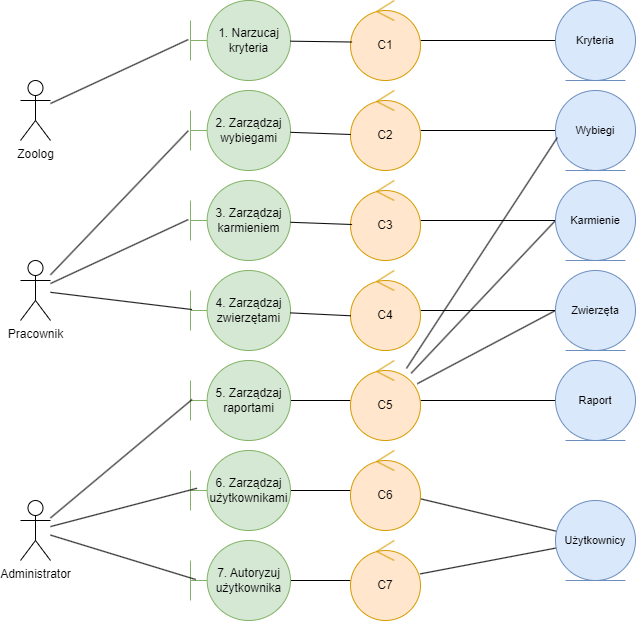

The diagram above was exported from draw.io. Its source (the exported page's mxGraphModel, read from the mxfile embedded in the PNG):
<mxGraphModel dx="1320" dy="673" grid="1" gridSize="10" guides="1" tooltips="1" connect="1" arrows="1" fold="1" page="1" pageScale="1" pageWidth="1169" pageHeight="1654" math="0" shadow="0">
  <root>
    <mxCell id="0" />
    <mxCell id="1" parent="0" />
    <mxCell id="Jb63BiPR9dPPzXLA8PIK-1" value="2. Zarządzaj wybiegami" style="shape=umlBoundary;whiteSpace=wrap;html=1;fillColor=#d5e8d4;strokeColor=#82b366;" parent="1" vertex="1">
      <mxGeometry x="220" y="130" width="100" height="80" as="geometry" />
    </mxCell>
    <mxCell id="Jb63BiPR9dPPzXLA8PIK-2" value="3. Zarządzaj karmieniem" style="shape=umlBoundary;whiteSpace=wrap;html=1;fillColor=#d5e8d4;strokeColor=#82b366;" parent="1" vertex="1">
      <mxGeometry x="220" y="220" width="100" height="80" as="geometry" />
    </mxCell>
    <mxCell id="Jb63BiPR9dPPzXLA8PIK-4" value="1. Narzucaj kryteria" style="shape=umlBoundary;whiteSpace=wrap;html=1;fillColor=#d5e8d4;strokeColor=#82b366;" parent="1" vertex="1">
      <mxGeometry x="220" y="40" width="100" height="80" as="geometry" />
    </mxCell>
    <mxCell id="Jb63BiPR9dPPzXLA8PIK-32" style="edgeStyle=none;rounded=0;orthogonalLoop=1;jettySize=auto;html=1;strokeColor=default;align=center;verticalAlign=middle;fontFamily=Helvetica;fontSize=11;fontColor=default;labelBackgroundColor=default;endArrow=none;endFill=0;" parent="1" source="Jb63BiPR9dPPzXLA8PIK-5" target="Jb63BiPR9dPPzXLA8PIK-11" edge="1">
      <mxGeometry relative="1" as="geometry" />
    </mxCell>
    <mxCell id="Jb63BiPR9dPPzXLA8PIK-5" value="5. Zarządzaj raportami" style="shape=umlBoundary;whiteSpace=wrap;html=1;fillColor=#d5e8d4;strokeColor=#82b366;" parent="1" vertex="1">
      <mxGeometry x="220" y="400" width="100" height="80" as="geometry" />
    </mxCell>
    <mxCell id="Jb63BiPR9dPPzXLA8PIK-6" value="4. Zarządzaj zwierzętami" style="shape=umlBoundary;whiteSpace=wrap;html=1;fillColor=#d5e8d4;strokeColor=#82b366;" parent="1" vertex="1">
      <mxGeometry x="220" y="310" width="100" height="80" as="geometry" />
    </mxCell>
    <mxCell id="Jb63BiPR9dPPzXLA8PIK-33" style="edgeStyle=none;rounded=0;orthogonalLoop=1;jettySize=auto;html=1;strokeColor=default;align=center;verticalAlign=middle;fontFamily=Helvetica;fontSize=11;fontColor=default;labelBackgroundColor=default;endArrow=none;endFill=0;" parent="1" source="Jb63BiPR9dPPzXLA8PIK-7" target="Jb63BiPR9dPPzXLA8PIK-12" edge="1">
      <mxGeometry relative="1" as="geometry" />
    </mxCell>
    <mxCell id="Jb63BiPR9dPPzXLA8PIK-7" value="6. Zarządzaj użytkownikami" style="shape=umlBoundary;whiteSpace=wrap;html=1;fillColor=#d5e8d4;strokeColor=#82b366;" parent="1" vertex="1">
      <mxGeometry x="220" y="490" width="100" height="80" as="geometry" />
    </mxCell>
    <mxCell id="Jb63BiPR9dPPzXLA8PIK-34" style="edgeStyle=none;rounded=0;orthogonalLoop=1;jettySize=auto;html=1;strokeColor=default;align=center;verticalAlign=middle;fontFamily=Helvetica;fontSize=11;fontColor=default;labelBackgroundColor=default;endArrow=none;endFill=0;" parent="1" source="Jb63BiPR9dPPzXLA8PIK-8" target="Jb63BiPR9dPPzXLA8PIK-10" edge="1">
      <mxGeometry relative="1" as="geometry" />
    </mxCell>
    <mxCell id="Jb63BiPR9dPPzXLA8PIK-8" value="7. Autoryzuj użytkownika" style="shape=umlBoundary;whiteSpace=wrap;html=1;fillColor=#d5e8d4;strokeColor=#82b366;" parent="1" vertex="1">
      <mxGeometry x="220" y="580" width="100" height="80" as="geometry" />
    </mxCell>
    <mxCell id="g2dAqePfJBc-eDMqNsvD-3" style="edgeStyle=none;rounded=0;orthogonalLoop=1;jettySize=auto;html=1;entryX=0;entryY=0.5;entryDx=0;entryDy=0;strokeColor=default;align=center;verticalAlign=middle;fontFamily=Helvetica;fontSize=11;fontColor=default;labelBackgroundColor=default;endArrow=none;endFill=0;" parent="1" source="Jb63BiPR9dPPzXLA8PIK-9" target="g2dAqePfJBc-eDMqNsvD-1" edge="1">
      <mxGeometry relative="1" as="geometry" />
    </mxCell>
    <mxCell id="Jb63BiPR9dPPzXLA8PIK-9" value="C1" style="ellipse;shape=umlControl;whiteSpace=wrap;html=1;fillColor=#ffe6cc;strokeColor=#d79b00;" parent="1" vertex="1">
      <mxGeometry x="380" y="40" width="70" height="80" as="geometry" />
    </mxCell>
    <mxCell id="Jb63BiPR9dPPzXLA8PIK-58" style="edgeStyle=none;rounded=0;orthogonalLoop=1;jettySize=auto;html=1;strokeColor=default;align=center;verticalAlign=middle;fontFamily=Helvetica;fontSize=11;fontColor=default;labelBackgroundColor=default;endArrow=none;endFill=0;" parent="1" source="Jb63BiPR9dPPzXLA8PIK-10" target="Jb63BiPR9dPPzXLA8PIK-56" edge="1">
      <mxGeometry relative="1" as="geometry" />
    </mxCell>
    <mxCell id="Jb63BiPR9dPPzXLA8PIK-10" value="C7" style="ellipse;shape=umlControl;whiteSpace=wrap;html=1;fillColor=#ffe6cc;strokeColor=#d79b00;" parent="1" vertex="1">
      <mxGeometry x="380" y="580" width="70" height="80" as="geometry" />
    </mxCell>
    <mxCell id="g2dAqePfJBc-eDMqNsvD-5" style="edgeStyle=none;rounded=0;orthogonalLoop=1;jettySize=auto;html=1;entryX=0;entryY=0.5;entryDx=0;entryDy=0;strokeColor=default;align=center;verticalAlign=middle;fontFamily=Helvetica;fontSize=11;fontColor=default;labelBackgroundColor=default;endArrow=none;endFill=0;" parent="1" source="Jb63BiPR9dPPzXLA8PIK-11" target="g2dAqePfJBc-eDMqNsvD-4" edge="1">
      <mxGeometry relative="1" as="geometry" />
    </mxCell>
    <mxCell id="g2dAqePfJBc-eDMqNsvD-8" style="edgeStyle=none;rounded=0;orthogonalLoop=1;jettySize=auto;html=1;entryX=0;entryY=0.5;entryDx=0;entryDy=0;strokeColor=default;align=center;verticalAlign=middle;fontFamily=Helvetica;fontSize=11;fontColor=default;labelBackgroundColor=default;endArrow=none;endFill=0;" parent="1" source="Jb63BiPR9dPPzXLA8PIK-11" target="WF1RgsDMoHdIglFObSBq-1" edge="1">
      <mxGeometry relative="1" as="geometry" />
    </mxCell>
    <mxCell id="g2dAqePfJBc-eDMqNsvD-9" style="edgeStyle=none;rounded=0;orthogonalLoop=1;jettySize=auto;html=1;entryX=0;entryY=0.5;entryDx=0;entryDy=0;strokeColor=default;align=center;verticalAlign=middle;fontFamily=Helvetica;fontSize=11;fontColor=default;labelBackgroundColor=default;endArrow=none;endFill=0;" parent="1" source="Jb63BiPR9dPPzXLA8PIK-11" target="OVhZ1_ljpabTSOgI9Wt--1" edge="1">
      <mxGeometry relative="1" as="geometry" />
    </mxCell>
    <mxCell id="Jb63BiPR9dPPzXLA8PIK-11" value="C5" style="ellipse;shape=umlControl;whiteSpace=wrap;html=1;fillColor=#ffe6cc;strokeColor=#d79b00;" parent="1" vertex="1">
      <mxGeometry x="380" y="400" width="70" height="80" as="geometry" />
    </mxCell>
    <mxCell id="Jb63BiPR9dPPzXLA8PIK-57" style="edgeStyle=none;rounded=0;orthogonalLoop=1;jettySize=auto;html=1;strokeColor=default;align=center;verticalAlign=middle;fontFamily=Helvetica;fontSize=11;fontColor=default;labelBackgroundColor=default;endArrow=none;endFill=0;" parent="1" source="Jb63BiPR9dPPzXLA8PIK-12" target="Jb63BiPR9dPPzXLA8PIK-56" edge="1">
      <mxGeometry relative="1" as="geometry" />
    </mxCell>
    <mxCell id="Jb63BiPR9dPPzXLA8PIK-12" value="C6" style="ellipse;shape=umlControl;whiteSpace=wrap;html=1;fillColor=#ffe6cc;strokeColor=#d79b00;" parent="1" vertex="1">
      <mxGeometry x="380" y="490" width="70" height="80" as="geometry" />
    </mxCell>
    <mxCell id="WF1RgsDMoHdIglFObSBq-2" style="edgeStyle=none;rounded=0;orthogonalLoop=1;jettySize=auto;html=1;strokeColor=default;align=center;verticalAlign=middle;fontFamily=Helvetica;fontSize=11;fontColor=default;labelBackgroundColor=default;endArrow=none;endFill=0;" parent="1" source="Jb63BiPR9dPPzXLA8PIK-13" target="WF1RgsDMoHdIglFObSBq-1" edge="1">
      <mxGeometry relative="1" as="geometry" />
    </mxCell>
    <mxCell id="Jb63BiPR9dPPzXLA8PIK-13" value="C4" style="ellipse;shape=umlControl;whiteSpace=wrap;html=1;fillColor=#ffe6cc;strokeColor=#d79b00;" parent="1" vertex="1">
      <mxGeometry x="380" y="310" width="70" height="80" as="geometry" />
    </mxCell>
    <mxCell id="OVhZ1_ljpabTSOgI9Wt--5" style="edgeStyle=none;rounded=0;orthogonalLoop=1;jettySize=auto;html=1;entryX=0;entryY=0.5;entryDx=0;entryDy=0;strokeColor=default;align=center;verticalAlign=middle;fontFamily=Helvetica;fontSize=11;fontColor=default;labelBackgroundColor=default;endArrow=none;endFill=0;" parent="1" source="Jb63BiPR9dPPzXLA8PIK-14" target="OVhZ1_ljpabTSOgI9Wt--1" edge="1">
      <mxGeometry relative="1" as="geometry" />
    </mxCell>
    <mxCell id="Jb63BiPR9dPPzXLA8PIK-14" value="C3" style="ellipse;shape=umlControl;whiteSpace=wrap;html=1;fillColor=#ffe6cc;strokeColor=#d79b00;" parent="1" vertex="1">
      <mxGeometry x="380" y="220" width="70" height="80" as="geometry" />
    </mxCell>
    <mxCell id="WF1RgsDMoHdIglFObSBq-5" style="edgeStyle=none;rounded=0;orthogonalLoop=1;jettySize=auto;html=1;strokeColor=default;align=center;verticalAlign=middle;fontFamily=Helvetica;fontSize=11;fontColor=default;labelBackgroundColor=default;endArrow=none;endFill=0;" parent="1" source="Jb63BiPR9dPPzXLA8PIK-15" target="WF1RgsDMoHdIglFObSBq-4" edge="1">
      <mxGeometry relative="1" as="geometry" />
    </mxCell>
    <mxCell id="Jb63BiPR9dPPzXLA8PIK-15" value="C2" style="ellipse;shape=umlControl;whiteSpace=wrap;html=1;fillColor=#ffe6cc;strokeColor=#d79b00;" parent="1" vertex="1">
      <mxGeometry x="380" y="130" width="70" height="80" as="geometry" />
    </mxCell>
    <mxCell id="Jb63BiPR9dPPzXLA8PIK-19" value="Pracownik&lt;div&gt;&lt;br&gt;&lt;/div&gt;" style="shape=umlActor;verticalLabelPosition=bottom;verticalAlign=top;html=1;outlineConnect=0;" parent="1" vertex="1">
      <mxGeometry x="50" y="300" width="30" height="60" as="geometry" />
    </mxCell>
    <mxCell id="Jb63BiPR9dPPzXLA8PIK-22" style="edgeStyle=none;rounded=0;orthogonalLoop=1;jettySize=auto;html=1;entryX=-0.022;entryY=0.503;entryDx=0;entryDy=0;entryPerimeter=0;strokeColor=default;align=center;verticalAlign=middle;fontFamily=Helvetica;fontSize=11;fontColor=default;labelBackgroundColor=default;endArrow=none;endFill=0;" parent="1" source="Jb63BiPR9dPPzXLA8PIK-19" target="Jb63BiPR9dPPzXLA8PIK-1" edge="1">
      <mxGeometry relative="1" as="geometry" />
    </mxCell>
    <mxCell id="Jb63BiPR9dPPzXLA8PIK-23" style="edgeStyle=none;rounded=0;orthogonalLoop=1;jettySize=auto;html=1;entryX=-0.022;entryY=0.488;entryDx=0;entryDy=0;entryPerimeter=0;strokeColor=default;align=center;verticalAlign=middle;fontFamily=Helvetica;fontSize=11;fontColor=default;labelBackgroundColor=default;endArrow=none;endFill=0;" parent="1" source="Jb63BiPR9dPPzXLA8PIK-19" target="Jb63BiPR9dPPzXLA8PIK-2" edge="1">
      <mxGeometry relative="1" as="geometry" />
    </mxCell>
    <mxCell id="Jb63BiPR9dPPzXLA8PIK-24" style="edgeStyle=none;rounded=0;orthogonalLoop=1;jettySize=auto;html=1;entryX=0.015;entryY=0.488;entryDx=0;entryDy=0;entryPerimeter=0;strokeColor=default;align=center;verticalAlign=middle;fontFamily=Helvetica;fontSize=11;fontColor=default;labelBackgroundColor=default;endArrow=none;endFill=0;" parent="1" source="Jb63BiPR9dPPzXLA8PIK-19" target="Jb63BiPR9dPPzXLA8PIK-6" edge="1">
      <mxGeometry relative="1" as="geometry" />
    </mxCell>
    <mxCell id="Jb63BiPR9dPPzXLA8PIK-28" style="edgeStyle=none;rounded=0;orthogonalLoop=1;jettySize=auto;html=1;entryX=0.022;entryY=0.519;entryDx=0;entryDy=0;entryPerimeter=0;strokeColor=default;align=center;verticalAlign=middle;fontFamily=Helvetica;fontSize=11;fontColor=default;labelBackgroundColor=default;endArrow=none;endFill=0;" parent="1" source="Jb63BiPR9dPPzXLA8PIK-4" target="Jb63BiPR9dPPzXLA8PIK-9" edge="1">
      <mxGeometry relative="1" as="geometry" />
    </mxCell>
    <mxCell id="Jb63BiPR9dPPzXLA8PIK-29" style="edgeStyle=none;rounded=0;orthogonalLoop=1;jettySize=auto;html=1;entryX=0.004;entryY=0.55;entryDx=0;entryDy=0;entryPerimeter=0;strokeColor=default;align=center;verticalAlign=middle;fontFamily=Helvetica;fontSize=11;fontColor=default;labelBackgroundColor=default;endArrow=none;endFill=0;" parent="1" source="Jb63BiPR9dPPzXLA8PIK-1" target="Jb63BiPR9dPPzXLA8PIK-15" edge="1">
      <mxGeometry relative="1" as="geometry" />
    </mxCell>
    <mxCell id="Jb63BiPR9dPPzXLA8PIK-30" style="edgeStyle=none;rounded=0;orthogonalLoop=1;jettySize=auto;html=1;entryX=0.022;entryY=0.55;entryDx=0;entryDy=0;entryPerimeter=0;strokeColor=default;align=center;verticalAlign=middle;fontFamily=Helvetica;fontSize=11;fontColor=default;labelBackgroundColor=default;endArrow=none;endFill=0;" parent="1" source="Jb63BiPR9dPPzXLA8PIK-2" target="Jb63BiPR9dPPzXLA8PIK-14" edge="1">
      <mxGeometry relative="1" as="geometry" />
    </mxCell>
    <mxCell id="Jb63BiPR9dPPzXLA8PIK-31" style="edgeStyle=none;rounded=0;orthogonalLoop=1;jettySize=auto;html=1;entryX=0.004;entryY=0.566;entryDx=0;entryDy=0;entryPerimeter=0;strokeColor=default;align=center;verticalAlign=middle;fontFamily=Helvetica;fontSize=11;fontColor=default;labelBackgroundColor=default;endArrow=none;endFill=0;" parent="1" source="Jb63BiPR9dPPzXLA8PIK-6" target="Jb63BiPR9dPPzXLA8PIK-13" edge="1">
      <mxGeometry relative="1" as="geometry" />
    </mxCell>
    <mxCell id="Jb63BiPR9dPPzXLA8PIK-42" value="Zoolog&lt;div&gt;&lt;br&gt;&lt;/div&gt;" style="shape=umlActor;verticalLabelPosition=bottom;verticalAlign=top;html=1;outlineConnect=0;" parent="1" vertex="1">
      <mxGeometry x="50" y="120" width="30" height="60" as="geometry" />
    </mxCell>
    <mxCell id="Jb63BiPR9dPPzXLA8PIK-44" value="&lt;div&gt;Administrator&lt;/div&gt;&lt;div&gt;&lt;br&gt;&lt;/div&gt;" style="shape=umlActor;verticalLabelPosition=bottom;verticalAlign=top;html=1;outlineConnect=0;" parent="1" vertex="1">
      <mxGeometry x="50" y="540" width="30" height="60" as="geometry" />
    </mxCell>
    <mxCell id="Jb63BiPR9dPPzXLA8PIK-46" style="edgeStyle=none;rounded=0;orthogonalLoop=1;jettySize=auto;html=1;entryX=-0.022;entryY=0.488;entryDx=0;entryDy=0;entryPerimeter=0;strokeColor=default;align=center;verticalAlign=middle;fontFamily=Helvetica;fontSize=11;fontColor=default;labelBackgroundColor=default;endArrow=none;endFill=0;" parent="1" source="Jb63BiPR9dPPzXLA8PIK-42" target="Jb63BiPR9dPPzXLA8PIK-4" edge="1">
      <mxGeometry relative="1" as="geometry" />
    </mxCell>
    <mxCell id="Jb63BiPR9dPPzXLA8PIK-47" style="edgeStyle=none;rounded=0;orthogonalLoop=1;jettySize=auto;html=1;entryX=0.053;entryY=0.488;entryDx=0;entryDy=0;entryPerimeter=0;strokeColor=default;align=center;verticalAlign=middle;fontFamily=Helvetica;fontSize=11;fontColor=default;labelBackgroundColor=default;endArrow=none;endFill=0;" parent="1" source="Jb63BiPR9dPPzXLA8PIK-44" target="Jb63BiPR9dPPzXLA8PIK-8" edge="1">
      <mxGeometry relative="1" as="geometry" />
    </mxCell>
    <mxCell id="Jb63BiPR9dPPzXLA8PIK-48" style="edgeStyle=none;rounded=0;orthogonalLoop=1;jettySize=auto;html=1;entryX=0.065;entryY=0.472;entryDx=0;entryDy=0;entryPerimeter=0;strokeColor=default;align=center;verticalAlign=middle;fontFamily=Helvetica;fontSize=11;fontColor=default;labelBackgroundColor=default;endArrow=none;endFill=0;" parent="1" source="Jb63BiPR9dPPzXLA8PIK-44" target="Jb63BiPR9dPPzXLA8PIK-7" edge="1">
      <mxGeometry relative="1" as="geometry" />
    </mxCell>
    <mxCell id="Jb63BiPR9dPPzXLA8PIK-49" style="edgeStyle=none;rounded=0;orthogonalLoop=1;jettySize=auto;html=1;entryX=0.015;entryY=0.488;entryDx=0;entryDy=0;entryPerimeter=0;strokeColor=default;align=center;verticalAlign=middle;fontFamily=Helvetica;fontSize=11;fontColor=default;labelBackgroundColor=default;endArrow=none;endFill=0;" parent="1" source="Jb63BiPR9dPPzXLA8PIK-44" target="Jb63BiPR9dPPzXLA8PIK-5" edge="1">
      <mxGeometry relative="1" as="geometry" />
    </mxCell>
    <mxCell id="Jb63BiPR9dPPzXLA8PIK-56" value="Użytkownicy" style="ellipse;shape=umlEntity;whiteSpace=wrap;html=1;fontFamily=Helvetica;fontSize=11;labelBackgroundColor=none;fillColor=#dae8fc;strokeColor=#6c8ebf;" parent="1" vertex="1">
      <mxGeometry x="585" y="540" width="80" height="80" as="geometry" />
    </mxCell>
    <mxCell id="WF1RgsDMoHdIglFObSBq-1" value="Zwierzęta" style="ellipse;shape=umlEntity;whiteSpace=wrap;html=1;fontFamily=Helvetica;fontSize=11;labelBackgroundColor=none;fillColor=#dae8fc;strokeColor=#6c8ebf;" parent="1" vertex="1">
      <mxGeometry x="585" y="310" width="80" height="80" as="geometry" />
    </mxCell>
    <mxCell id="WF1RgsDMoHdIglFObSBq-4" value="Wybiegi" style="ellipse;shape=umlEntity;whiteSpace=wrap;html=1;fontFamily=Helvetica;fontSize=11;labelBackgroundColor=none;fillColor=#dae8fc;strokeColor=#6c8ebf;" parent="1" vertex="1">
      <mxGeometry x="585" y="130" width="80" height="80" as="geometry" />
    </mxCell>
    <mxCell id="OVhZ1_ljpabTSOgI9Wt--1" value="Karmienie" style="ellipse;shape=umlEntity;whiteSpace=wrap;html=1;fontFamily=Helvetica;fontSize=11;labelBackgroundColor=none;fillColor=#dae8fc;strokeColor=#6c8ebf;" parent="1" vertex="1">
      <mxGeometry x="585" y="220" width="80" height="80" as="geometry" />
    </mxCell>
    <mxCell id="g2dAqePfJBc-eDMqNsvD-1" value="Kryteria" style="ellipse;shape=umlEntity;whiteSpace=wrap;html=1;fontFamily=Helvetica;fontSize=11;labelBackgroundColor=none;fillColor=#dae8fc;strokeColor=#6c8ebf;" parent="1" vertex="1">
      <mxGeometry x="585" y="40" width="80" height="80" as="geometry" />
    </mxCell>
    <mxCell id="g2dAqePfJBc-eDMqNsvD-4" value="Raport" style="ellipse;shape=umlEntity;whiteSpace=wrap;html=1;fontFamily=Helvetica;fontSize=11;labelBackgroundColor=none;fillColor=#dae8fc;strokeColor=#6c8ebf;" parent="1" vertex="1">
      <mxGeometry x="585" y="400" width="80" height="80" as="geometry" />
    </mxCell>
    <mxCell id="g2dAqePfJBc-eDMqNsvD-10" style="edgeStyle=none;rounded=0;orthogonalLoop=1;jettySize=auto;html=1;entryX=0.023;entryY=0.588;entryDx=0;entryDy=0;entryPerimeter=0;strokeColor=default;align=center;verticalAlign=middle;fontFamily=Helvetica;fontSize=11;fontColor=default;labelBackgroundColor=default;endArrow=none;endFill=0;" parent="1" source="Jb63BiPR9dPPzXLA8PIK-11" target="WF1RgsDMoHdIglFObSBq-4" edge="1">
      <mxGeometry relative="1" as="geometry" />
    </mxCell>
  </root>
</mxGraphModel>